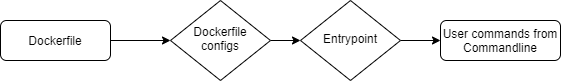

The diagram above was exported from draw.io. Its source (the exported page's mxGraphModel, read from the mxfile embedded in the PNG):
<mxGraphModel dx="1422" dy="794" grid="1" gridSize="10" guides="1" tooltips="1" connect="1" arrows="1" fold="1" page="1" pageScale="1" pageWidth="827" pageHeight="1169" math="0" shadow="0">
  <root>
    <mxCell id="WIyWlLk6GJQsqaUBKTNV-0" />
    <mxCell id="WIyWlLk6GJQsqaUBKTNV-1" parent="WIyWlLk6GJQsqaUBKTNV-0" />
    <mxCell id="z3qV2zUaUhJic4q0HGSb-1" style="edgeStyle=orthogonalEdgeStyle;rounded=0;orthogonalLoop=1;jettySize=auto;html=1;entryX=0;entryY=0.5;entryDx=0;entryDy=0;" edge="1" parent="WIyWlLk6GJQsqaUBKTNV-1" source="WIyWlLk6GJQsqaUBKTNV-3" target="WIyWlLk6GJQsqaUBKTNV-6">
      <mxGeometry relative="1" as="geometry" />
    </mxCell>
    <mxCell id="WIyWlLk6GJQsqaUBKTNV-3" value="Dockerfile" style="rounded=1;whiteSpace=wrap;html=1;fontSize=12;glass=0;strokeWidth=1;shadow=0;" parent="WIyWlLk6GJQsqaUBKTNV-1" vertex="1">
      <mxGeometry x="70" y="300" width="110" height="40" as="geometry" />
    </mxCell>
    <mxCell id="z3qV2zUaUhJic4q0HGSb-2" value="" style="edgeStyle=orthogonalEdgeStyle;rounded=0;orthogonalLoop=1;jettySize=auto;html=1;" edge="1" parent="WIyWlLk6GJQsqaUBKTNV-1" source="WIyWlLk6GJQsqaUBKTNV-6" target="WIyWlLk6GJQsqaUBKTNV-10">
      <mxGeometry relative="1" as="geometry" />
    </mxCell>
    <mxCell id="WIyWlLk6GJQsqaUBKTNV-6" value="Dockerfile configs" style="rhombus;whiteSpace=wrap;html=1;shadow=0;fontFamily=Helvetica;fontSize=12;align=center;strokeWidth=1;spacing=6;spacingTop=-4;" parent="WIyWlLk6GJQsqaUBKTNV-1" vertex="1">
      <mxGeometry x="240" y="280" width="100" height="80" as="geometry" />
    </mxCell>
    <mxCell id="z3qV2zUaUhJic4q0HGSb-3" value="" style="edgeStyle=orthogonalEdgeStyle;rounded=0;orthogonalLoop=1;jettySize=auto;html=1;" edge="1" parent="WIyWlLk6GJQsqaUBKTNV-1" source="WIyWlLk6GJQsqaUBKTNV-10" target="WIyWlLk6GJQsqaUBKTNV-11">
      <mxGeometry relative="1" as="geometry" />
    </mxCell>
    <mxCell id="WIyWlLk6GJQsqaUBKTNV-10" value="Entrypoint" style="rhombus;whiteSpace=wrap;html=1;shadow=0;fontFamily=Helvetica;fontSize=12;align=center;strokeWidth=1;spacing=6;spacingTop=-4;" parent="WIyWlLk6GJQsqaUBKTNV-1" vertex="1">
      <mxGeometry x="370" y="280" width="100" height="80" as="geometry" />
    </mxCell>
    <mxCell id="WIyWlLk6GJQsqaUBKTNV-11" value="User commands from Commandline" style="rounded=1;whiteSpace=wrap;html=1;fontSize=12;glass=0;strokeWidth=1;shadow=0;" parent="WIyWlLk6GJQsqaUBKTNV-1" vertex="1">
      <mxGeometry x="510" y="300" width="120" height="40" as="geometry" />
    </mxCell>
  </root>
</mxGraphModel>